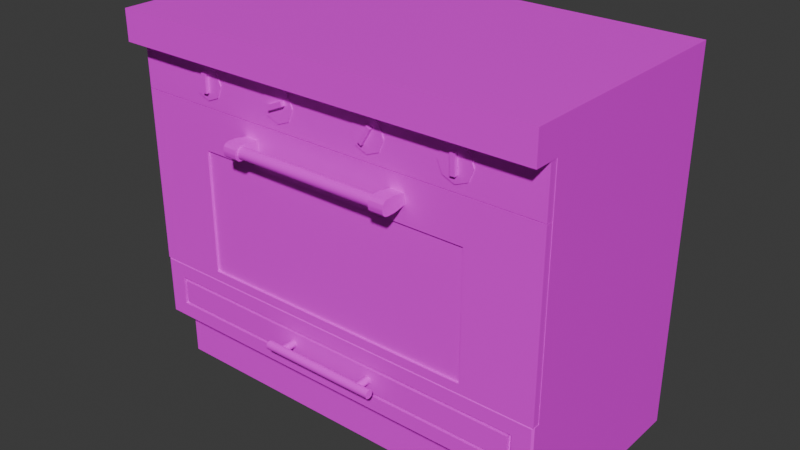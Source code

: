 # Source: kitchen_oven.blend  (saved by Blender 4.4.32; exported with 4.5.12 LTS)
import bpy
from mathutils import Matrix  # noqa: F401  (used for matrix-valued properties, if any)

bpy.ops.wm.read_factory_settings(use_empty=True)
scene = bpy.context.scene
scene.name = 'Scene'

# ---- collections
col_collection = bpy.data.collections.new('Collection'); scene.collection.children.link(col_collection)

# ---- images (referenced by path relative to the original .blend; pixels are not part of the script)
import os
ASSET_DIR = os.environ.get("B2B_ASSET_DIR", "")  # directory of the original .blend (textures are referenced by path, not embedded)
HERE = os.path.dirname(os.path.abspath(__file__))  # packed textures are extracted next to this script under _unpacked/

def load_image(name, relpath, width, height, colorspace="sRGB"):
    """Load a texture the original file referenced (path relative to the .blend, or extracted next to this script)."""
    p = next((c for c in (os.path.join(HERE, relpath), os.path.join(ASSET_DIR, relpath)) if relpath and os.path.exists(c)), "")
    if p:
        img = bpy.data.images.load(p, check_existing=True)
        img.name = name
    else:  # same state as the original file: an image datablock whose file is absent (Cycles renders it pink)
        img = bpy.data.images.new(name, width, height)
        img.source = "FILE"
        img.filepath = "//" + (relpath or name)
    img.colorspace_settings.name = colorspace
    return img
img_pandamat_png = load_image('PandaMat.png', 'PandaMat.png', 1024, 1024, 'sRGB')

# ---- materials (node trees are filled in below, after node groups)
mat_pandamat = bpy.data.materials.new('PandaMat')
mat_pandamat.roughness = 0.5

# ---- node groups
ng_smooth_by_angle = bpy.data.node_groups.new('Smooth by Angle', 'GeometryNodeTree')
_s = ng_smooth_by_angle.interface.new_socket(name='Mesh', in_out='OUTPUT', socket_type='NodeSocketGeometry')
_s = ng_smooth_by_angle.interface.new_socket(name='Mesh', in_out='INPUT', socket_type='NodeSocketGeometry')
_s = ng_smooth_by_angle.interface.new_socket(name='Angle', in_out='INPUT', socket_type='NodeSocketFloat')
_s.subtype = 'ANGLE'
_s.default_value = 0.5236
_s.min_value = 0.0
_s.max_value = 3.142
_s.description = 'Maximum face angle for smooth edges'
_s = ng_smooth_by_angle.interface.new_socket(name='Ignore Sharpness', in_out='INPUT', socket_type='NodeSocketBool')
_s.force_non_field = True
ng_smooth_by_angle.description = 'Set the sharpness of mesh edges based on the angle between the neighboring faces'
ng_smooth_by_angle.is_modifier = True
_N = ng_smooth_by_angle.nodes; _L = ng_smooth_by_angle.links
n0 = _N.new('GeometryNodeSetShadeSmooth'); n0.name = 'Set Shade Smooth'; n0.location = (120, -80)
n0.domain = 'EDGE'
n1 = _N.new('GeometryNodeSetShadeSmooth'); n1.name = 'Set Shade Smooth.001'; n1.location = (300, -80)
n2 = _N.new('NodeGroupOutput'); n2.name = 'Group Output'; n2.location = (480, -80)
n3 = _N.new('GeometryNodeInputMeshEdgeAngle'); n3.name = 'Edge Angle'; n3.location = (-440, -240)
n4 = _N.new('NodeGroupInput'); n4.name = 'Group Input'; n4.location = (-80, -80)
n5 = _N.new('GeometryNodeInputEdgeSmooth'); n5.name = 'Is Edge Smooth'; n5.location = (-260, -120)
n6 = _N.new('GeometryNodeInputShadeSmooth'); n6.name = 'Is Shade Smooth'; n6.location = (-440, -397)
n7 = _N.new('FunctionNodeCompare'); n7.name = 'Compare'; n7.location = (-260, -260)
n7.operation = 'LESS_EQUAL'
n7.inputs[6].default_value = (0.0, 0.0, 0.0, 0.0)
n7.inputs[7].default_value = (0.0, 0.0, 0.0, 0.0)
n8 = _N.new('FunctionNodeBooleanMath'); n8.name = 'Boolean Math.001'; n8.location = (-80, -260)
n9 = _N.new('NodeGroupInput'); n9.name = 'Group Input.001'; n9.location = (-440, -329)
n10 = _N.new('NodeGroupInput'); n10.name = 'Group Input.002'; n10.location = (-259, -189)
n11 = _N.new('FunctionNodeBooleanMath'); n11.name = 'Boolean Math'; n11.location = (-80, -149)
n11.operation = 'OR'
n12 = _N.new('FunctionNodeBooleanMath'); n12.name = 'Boolean Math.002'; n12.location = (-260, -380)
n12.operation = 'OR'
n13 = _N.new('NodeGroupInput'); n13.name = 'Group Input.003'; n13.location = (-440, -460)
_L.new(n3.outputs[0], n7.inputs[0])
_L.new(n1.outputs[0], n2.inputs[0])
_L.new(n9.outputs[1], n7.inputs[1])
_L.new(n7.outputs[0], n8.inputs[0])
_L.new(n4.outputs[0], n0.inputs[0])
_L.new(n0.outputs[0], n1.inputs[0])
_L.new(n8.outputs[0], n0.inputs[2])
_L.new(n10.outputs[2], n11.inputs[1])
_L.new(n5.outputs[0], n11.inputs[0])
_L.new(n11.outputs[0], n0.inputs[1])
_L.new(n13.outputs[2], n12.inputs[1])
_L.new(n6.outputs[0], n12.inputs[0])
_L.new(n12.outputs[0], n8.inputs[1])
n2.is_active_output = True

# ---- material node trees
mat_pandamat.use_nodes = True; mat_pandamat.node_tree.nodes.clear()
_N = mat_pandamat.node_tree.nodes; _L = mat_pandamat.node_tree.links
n0 = _N.new('ShaderNodeBsdfPrincipled'); n0.name = 'Principled BSDF'; n0.location = (10, 300)
n0.inputs[27].default_value = (0.0, 0.0, 0.0, 1.0)
n0.inputs[28].default_value = 1.0
n1 = _N.new('ShaderNodeOutputMaterial'); n1.name = 'Material Output'; n1.location = (300, 300)
n2 = _N.new('ShaderNodeNormalMap'); n2.name = 'Normal Map'; n2.location = (-300, -300)
n2.label = 'Normal/Map'
n2.inputs[0].default_value = 0.0
n3 = _N.new('ShaderNodeTexImage'); n3.name = 'Image Texture'; n3.location = (-300, 600)
n3.image = img_pandamat_png
_L.new(n0.outputs[0], n1.inputs[0])
_L.new(n2.outputs[0], n0.inputs[5])
_L.new(n3.outputs[0], n0.inputs[0])
n1.is_active_output = True

# ---- world
world_world = bpy.data.worlds.new('World'); scene.world = world_world
world_world.use_nodes = True; world_world.node_tree.nodes.clear()
_N = world_world.node_tree.nodes; _L = world_world.node_tree.links
n0 = _N.new('ShaderNodeOutputWorld'); n0.name = 'World Output'; n0.location = (300, 300)
n1 = _N.new('ShaderNodeBackground'); n1.name = 'Background'; n1.location = (10, 300)
n1.inputs[0].default_value = (0.05088, 0.05088, 0.05088, 1.0)
_L.new(n1.outputs[0], n0.inputs[0])
n0.is_active_output = True
world_world.color = (0.05088, 0.05088, 0.05088)
world_world.sun_shadow_jitter_overblur = 0.0

# ---- meshes
me_cube_038 = bpy.data.meshes.new('Cube.038')
me_cube_038.from_pydata([(-59.91, 81.64, 32.0), (-59.91, 95.04, 32.0), (-59.91, 81.64, 30.0), (-59.91, 95.04, 30.0), (59.91, 81.64, 32.0), (59.91, 95.04, 32.0), (59.91, 81.64, 30.0), (59.91, 95.04, 30.0), (-57.0, 18.0, 30.0), (-60.0, 95.0, 30.0), (-60.0, 95.0, -30.0), (57.0, 18.0, 30.0), (60.0, 95.0, 30.0), (60.0, 95.0, -30.0), (-60.0, 103.5, 30.0), (-60.0, 103.5, -30.0), (60.0, 103.5, -30.0), (60.0, 103.5, 30.0), (60.0, 95.0, 37.14), (-60.0, 95.0, 37.14), (60.0, 103.5, 37.14), (-60.0, 103.5, 37.14), (-60.0, -1.322, 25.13), (-60.0, 15.0, 25.13), (-60.0, -1.322, -30.0), (-60.0, 15.0, -30.0), (60.0, -1.322, 25.13), (60.0, 15.0, 25.13), (60.0, -1.322, -30.0), (60.0, 15.0, -30.0), (37.52, 93.02, 31.66), (37.52, 93.02, 32.28), (40.87, 91.63, 31.66), (40.87, 91.63, 32.28), (42.27, 88.27, 31.66), (42.27, 88.27, 32.28), (40.87, 84.92, 31.66), (40.87, 84.92, 32.28), (37.52, 83.52, 31.66), (37.52, 83.52, 32.28), (34.16, 84.92, 31.66), (34.16, 84.92, 32.28), (32.77, 88.27, 31.66), (32.77, 88.27, 32.28), (34.16, 91.63, 31.66), (34.16, 91.63, 32.28), (36.98, 85.68, 30.03), (36.98, 85.68, 33.31), (36.78, 90.85, 30.03), (36.78, 90.85, 33.31), (38.26, 85.73, 30.03), (38.26, 85.73, 33.31), (38.06, 90.9, 30.03), (38.06, 90.9, 33.31), (13.6, 93.02, 31.66), (13.6, 93.02, 32.28), (16.95, 91.63, 31.66), (16.95, 91.63, 32.28), (18.35, 88.27, 31.66), (18.35, 88.27, 32.28), (16.95, 84.92, 31.66), (16.95, 84.92, 32.28), (13.6, 83.52, 31.66), (13.6, 83.52, 32.28), (10.24, 84.92, 31.66), (10.24, 84.92, 32.28), (8.848, 88.27, 31.66), (8.848, 88.27, 32.28), (10.24, 91.63, 31.66), (10.24, 91.63, 32.28), (11.72, 86.4, 30.03), (11.72, 86.4, 33.31), (14.38, 90.83, 30.03), (14.38, 90.83, 33.31), (12.82, 85.74, 30.03), (12.82, 85.74, 33.31), (15.48, 90.17, 30.03), (15.48, 90.17, 33.31), (-37.52, 93.02, 31.66), (-37.52, 93.02, 32.28), (-40.87, 91.63, 31.66), (-40.87, 91.63, 32.28), (-42.27, 88.27, 31.66), (-42.27, 88.27, 32.28), (-40.87, 84.92, 31.66), (-40.87, 84.92, 32.28), (-37.52, 83.52, 31.66), (-37.52, 83.52, 32.28), (-34.16, 84.92, 31.66), (-34.16, 84.92, 32.28), (-32.77, 88.27, 31.66), (-32.77, 88.27, 32.28), (-34.16, 91.63, 31.66), (-34.16, 91.63, 32.28), (-36.81, 85.72, 30.03), (-36.81, 85.72, 33.31), (-36.94, 90.89, 30.03), (-36.94, 90.89, 33.31), (-38.09, 85.69, 30.03), (-38.09, 85.69, 33.31), (-38.22, 90.86, 30.03), (-38.22, 90.86, 33.31), (-13.6, 93.02, 31.66), (-13.6, 93.02, 32.28), (-16.95, 91.63, 31.66), (-16.95, 91.63, 32.28), (-18.35, 88.27, 31.66), (-18.35, 88.27, 32.28), (-16.95, 84.92, 31.66), (-16.95, 84.92, 32.28), (-13.6, 83.52, 31.66), (-13.6, 83.52, 32.28), (-10.24, 84.92, 31.66), (-10.24, 84.92, 32.28), (-8.848, 88.27, 31.66), (-8.848, 88.27, 32.28), (-10.24, 91.63, 31.66), (-10.24, 91.63, 32.28), (-15.7, 86.65, 30.03), (-15.7, 86.65, 33.31), (-10.98, 88.75, 30.03), (-10.98, 88.75, 33.31), (-16.22, 87.82, 30.03), (-16.22, 87.82, 33.31), (-11.5, 89.93, 30.03), (-11.5, 89.93, 33.31), (-57.0, 35.44, 30.0), (57.0, 78.61, 30.0), (60.0, 81.61, 30.0), (57.0, 29.44, 30.0), (-57.0, 29.44, 30.0), (-60.0, 81.61, 30.0), (60.0, 32.44, 30.0), (60.0, 15.0, 30.0), (-60.0, 15.0, 30.0), (-60.0, 32.44, 30.0), (57.0, 35.44, 30.0), (-57.0, 78.61, 30.0), (57.0, 29.44, -28.0), (57.0, 18.0, -28.0), (-57.0, 18.0, -28.0), (-57.0, 29.44, -28.0), (57.0, 78.61, -28.0), (57.0, 35.44, -28.0), (-57.0, 35.44, -28.0), (-57.0, 78.61, -28.0)], [], [(0, 1, 3, 2), (2, 3, 7, 6), (6, 7, 5, 4), (4, 5, 1, 0), (2, 6, 4, 0), (7, 3, 1, 5), (134, 135, 131, 9, 10, 25), (25, 10, 13, 29), (25, 29, 133, 134), (13, 10, 15, 16), (16, 15, 14, 17), (12, 13, 16, 17), (10, 9, 14, 15), (12, 17, 20, 18), (19, 18, 20, 21), (14, 9, 19, 21), (17, 14, 21, 20), (9, 12, 18, 19), (22, 23, 25, 24), (24, 25, 29, 28), (28, 29, 27, 26), (26, 27, 23, 22), (128, 12, 9, 131), (30, 31, 33, 32), (32, 33, 35, 34), (34, 35, 37, 36), (36, 37, 39, 38), (38, 39, 41, 40), (40, 41, 43, 42), (33, 31, 45, 43, 41, 39, 37, 35), (42, 43, 45, 44), (44, 45, 31, 30), (46, 47, 49, 48), (48, 49, 53, 52), (52, 53, 51, 50), (50, 51, 47, 46), (53, 49, 47, 51), (54, 55, 57, 56), (56, 57, 59, 58), (58, 59, 61, 60), (60, 61, 63, 62), (62, 63, 65, 64), (64, 65, 67, 66), (57, 55, 69, 67, 65, 63, 61, 59), (66, 67, 69, 68), (68, 69, 55, 54), (70, 71, 73, 72), (72, 73, 77, 76), (76, 77, 75, 74), (74, 75, 71, 70), (77, 73, 71, 75), (78, 80, 81, 79), (80, 82, 83, 81), (82, 84, 85, 83), (84, 86, 87, 85), (86, 88, 89, 87), (88, 90, 91, 89), (81, 83, 85, 87, 89, 91, 93, 79), (90, 92, 93, 91), (92, 78, 79, 93), (94, 96, 97, 95), (96, 100, 101, 97), (100, 98, 99, 101), (98, 94, 95, 99), (101, 99, 95, 97), (102, 104, 105, 103), (104, 106, 107, 105), (106, 108, 109, 107), (108, 110, 111, 109), (110, 112, 113, 111), (112, 114, 115, 113), (105, 107, 109, 111, 113, 115, 117, 103), (114, 116, 117, 115), (116, 102, 103, 117), (118, 120, 121, 119), (120, 124, 125, 121), (124, 122, 123, 125), (122, 118, 119, 123), (125, 123, 119, 121), (11, 129, 138, 139), (29, 13, 12, 128, 132, 133), (127, 136, 132, 128), (136, 126, 135, 132), (126, 137, 131, 135), (137, 127, 128, 131), (129, 11, 133, 132), (11, 8, 134, 133), (8, 130, 135, 134), (130, 129, 132, 135), (127, 137, 145, 142), (139, 138, 141, 140), (143, 142, 145, 144), (126, 136, 143, 144), (129, 130, 141, 138), (8, 11, 139, 140), (137, 126, 144, 145), (136, 127, 142, 143), (130, 8, 140, 141)])
me_cube_038.polygons.foreach_set('use_smooth', [True] * 98)
_uv = me_cube_038.uv_layers.new(name='UVMap')
_uv.uv.foreach_set('vector', [0.6414, 0.6431, 0.6414, 0.6429, 0.6415, 0.6429, 0.6415, 0.6431, 0.6468, 0.6346, 0.6471, 0.6346, 0.6471, 0.6371, 0.6468, 0.6371, 0.6415, 0.6431, 0.6415, 0.6429, 0.6415, 0.6429, 0.6415, 0.6431, 0.6418, 0.6345, 0.6421, 0.6345, 0.6421, 0.637, 0.6418, 0.637, 0.6403, 0.6351, 0.6403, 0.6375, 0.6403, 0.6375, 0.6403, 0.6351, 0.645, 0.6365, 0.645, 0.6341, 0.645, 0.6341, 0.645, 0.6365, 0.6421, 0.6388, 0.6421, 0.6384, 0.6421, 0.6374, 0.6421, 0.6371, 0.6433, 0.6371, 0.6433, 0.6388, 0.645, 0.6435, 0.6466, 0.6435, 0.6466, 0.646, 0.645, 0.646, 0.6495, 0.6402, 0.6495, 0.6426, 0.6483, 0.6426, 0.6483, 0.6402, 0.04686, 0.7719, 0.04686, 0.7695, 0.04704, 0.7695, 0.04704, 0.7719, 0.04566, 0.7695, 0.04566, 0.767, 0.04689, 0.767, 0.04689, 0.7695, 0.04188, 0.7631, 0.04065, 0.7631, 0.04065, 0.7629, 0.04188, 0.7629, 0.04357, 0.7631, 0.04234, 0.7631, 0.04234, 0.7629, 0.04357, 0.7629, 0.04188, 0.7631, 0.04188, 0.7629, 0.04203, 0.7629, 0.04203, 0.7631, 0.04062, 0.7629, 0.04062, 0.7604, 0.04079, 0.7604, 0.04079, 0.7629, 0.04234, 0.7629, 0.04234, 0.7631, 0.04219, 0.7631, 0.04219, 0.7629, 0.04689, 0.7695, 0.04689, 0.767, 0.04704, 0.767, 0.04704, 0.7695, 0.04718, 0.7633, 0.04718, 0.7657, 0.04704, 0.7657, 0.04704, 0.7633, 0.6658, 0.6364, 0.6661, 0.6364, 0.6661, 0.6375, 0.6658, 0.6375, 0.6667, 0.644, 0.6671, 0.644, 0.6671, 0.6464, 0.6667, 0.6464, 0.6658, 0.6416, 0.6661, 0.6416, 0.6661, 0.6427, 0.6658, 0.6427, 0.6668, 0.6323, 0.6671, 0.6323, 0.6671, 0.6348, 0.6668, 0.6348, 0.6492, 0.6426, 0.6495, 0.6426, 0.6495, 0.6451, 0.6492, 0.6451, 0.6667, 0.6459, 0.6667, 0.6459, 0.6667, 0.6458, 0.6667, 0.6458, 0.6717, 0.6431, 0.6717, 0.6431, 0.6717, 0.6432, 0.6717, 0.6432, 0.6717, 0.6432, 0.6717, 0.6432, 0.6717, 0.6433, 0.6717, 0.6433, 0.6667, 0.6452, 0.6667, 0.6452, 0.6667, 0.6451, 0.6667, 0.6451, 0.6667, 0.6451, 0.6667, 0.6451, 0.6667, 0.645, 0.6667, 0.645, 0.6642, 0.6463, 0.6641, 0.6463, 0.6641, 0.6462, 0.6642, 0.6462, 0.6685, 0.6447, 0.6684, 0.6446, 0.6684, 0.6445, 0.6685, 0.6445, 0.6685, 0.6445, 0.6686, 0.6445, 0.6686, 0.6446, 0.6685, 0.6447, 0.6642, 0.6462, 0.6641, 0.6462, 0.6641, 0.6462, 0.6642, 0.6462, 0.6667, 0.646, 0.6667, 0.646, 0.6667, 0.6459, 0.6667, 0.6459, 0.1034, 0.3907, 0.1033, 0.3907, 0.1033, 0.3906, 0.1034, 0.3906, 0.1018, 0.3883, 0.1018, 0.3882, 0.1018, 0.3882, 0.1018, 0.3883, 0.1035, 0.3905, 0.1035, 0.3905, 0.1035, 0.3907, 0.1035, 0.3907, 0.1014, 0.3882, 0.1014, 0.3883, 0.1013, 0.3883, 0.1013, 0.3882, 0.1014, 0.3882, 0.1014, 0.3882, 0.1014, 0.3881, 0.1014, 0.3881, 0.6667, 0.6458, 0.6667, 0.6458, 0.6667, 0.6457, 0.6667, 0.6457, 0.6642, 0.646, 0.6642, 0.646, 0.6642, 0.6461, 0.6642, 0.6461, 0.6642, 0.6461, 0.6642, 0.6461, 0.6642, 0.6462, 0.6642, 0.6462, 0.6667, 0.6456, 0.6667, 0.6456, 0.6667, 0.6455, 0.6667, 0.6455, 0.6667, 0.6455, 0.6667, 0.6455, 0.6667, 0.6454, 0.6667, 0.6454, 0.6642, 0.6465, 0.6641, 0.6465, 0.6641, 0.6464, 0.6642, 0.6464, 0.6686, 0.6445, 0.6686, 0.6445, 0.6687, 0.6445, 0.6688, 0.6445, 0.6688, 0.6446, 0.6687, 0.6447, 0.6686, 0.6447, 0.6686, 0.6446, 0.6642, 0.6464, 0.6641, 0.6464, 0.6641, 0.6463, 0.6642, 0.6463, 0.6667, 0.6458, 0.6667, 0.6458, 0.6667, 0.6458, 0.6667, 0.6458, 0.1033, 0.3906, 0.1033, 0.3906, 0.1033, 0.3906, 0.1033, 0.3906, 0.1011, 0.3884, 0.1011, 0.3883, 0.1011, 0.3883, 0.1011, 0.3884, 0.1032, 0.3906, 0.1033, 0.3906, 0.1033, 0.3906, 0.1032, 0.3906, 0.1011, 0.388, 0.1011, 0.3881, 0.1011, 0.3881, 0.1011, 0.388, 0.1014, 0.3882, 0.1014, 0.3882, 0.1014, 0.3881, 0.1014, 0.3881, 0.6667, 0.6452, 0.6667, 0.6453, 0.6667, 0.6453, 0.6667, 0.6452, 0.6642, 0.6463, 0.6642, 0.6464, 0.6642, 0.6464, 0.6642, 0.6463, 0.6642, 0.6464, 0.6642, 0.6465, 0.6642, 0.6465, 0.6642, 0.6464, 0.6667, 0.6453, 0.6667, 0.6454, 0.6667, 0.6454, 0.6667, 0.6453, 0.6667, 0.6454, 0.6667, 0.6454, 0.6667, 0.6454, 0.6667, 0.6454, 0.6717, 0.6434, 0.6717, 0.6433, 0.6717, 0.6433, 0.6717, 0.6434, 0.6652, 0.6462, 0.6653, 0.6462, 0.6653, 0.6462, 0.6653, 0.6463, 0.6653, 0.6463, 0.6652, 0.6463, 0.6651, 0.6463, 0.6651, 0.6462, 0.6717, 0.6433, 0.6717, 0.6433, 0.6717, 0.6433, 0.6717, 0.6433, 0.6667, 0.6452, 0.6667, 0.6452, 0.6667, 0.6452, 0.6667, 0.6452, 0.1035, 0.3907, 0.1035, 0.3905, 0.1036, 0.3905, 0.1036, 0.3907, 0.1031, 0.3906, 0.103, 0.3906, 0.103, 0.3905, 0.1031, 0.3905, 0.1035, 0.3905, 0.1035, 0.3907, 0.1034, 0.3907, 0.1034, 0.3905, 0.1038, 0.3861, 0.1039, 0.3861, 0.1039, 0.3862, 0.1038, 0.3862, 0.1014, 0.3883, 0.1014, 0.3885, 0.1014, 0.3885, 0.1014, 0.3883, 0.6667, 0.645, 0.6667, 0.645, 0.6667, 0.645, 0.6667, 0.645, 0.6642, 0.646, 0.6642, 0.6461, 0.6641, 0.6461, 0.6641, 0.646, 0.6642, 0.6461, 0.6642, 0.6462, 0.6641, 0.6462, 0.6641, 0.6461, 0.6667, 0.6456, 0.6667, 0.6456, 0.6667, 0.6456, 0.6667, 0.6456, 0.6667, 0.6456, 0.6667, 0.6457, 0.6667, 0.6457, 0.6667, 0.6456, 0.6717, 0.6435, 0.6717, 0.6435, 0.6717, 0.6435, 0.6717, 0.6435, 0.6651, 0.6465, 0.6651, 0.6464, 0.6652, 0.6463, 0.6653, 0.6463, 0.6653, 0.6464, 0.6653, 0.6465, 0.6653, 0.6465, 0.6652, 0.6465, 0.6717, 0.6435, 0.6717, 0.6434, 0.6717, 0.6434, 0.6717, 0.6435, 0.6667, 0.6449, 0.6667, 0.645, 0.6667, 0.645, 0.6667, 0.6449, 0.1032, 0.3906, 0.1032, 0.3906, 0.1031, 0.3906, 0.1031, 0.3906, 0.1055, 0.3866, 0.1056, 0.3866, 0.1056, 0.3866, 0.1055, 0.3866, 0.1031, 0.3906, 0.1031, 0.3906, 0.103, 0.3906, 0.103, 0.3906, 0.1011, 0.3885, 0.1011, 0.3885, 0.1011, 0.3884, 0.1011, 0.3884, 0.1014, 0.3882, 0.1014, 0.3883, 0.1014, 0.3883, 0.1014, 0.3882, 0.6479, 0.6427, 0.6482, 0.6427, 0.6482, 0.6427, 0.6479, 0.6427, 0.6404, 0.6388, 0.6404, 0.6371, 0.6416, 0.6371, 0.6416, 0.6374, 0.6416, 0.6384, 0.6416, 0.6388, 0.6492, 0.6427, 0.6483, 0.6427, 0.6482, 0.6426, 0.6492, 0.6426, 0.6483, 0.6427, 0.6483, 0.645, 0.6482, 0.6451, 0.6482, 0.6426, 0.6483, 0.645, 0.6492, 0.645, 0.6492, 0.6451, 0.6482, 0.6451, 0.6492, 0.645, 0.6492, 0.6427, 0.6492, 0.6426, 0.6492, 0.6451, 0.6482, 0.6427, 0.6479, 0.6427, 0.6479, 0.6426, 0.6482, 0.6426, 0.6479, 0.6427, 0.6479, 0.645, 0.6479, 0.6451, 0.6479, 0.6426, 0.6479, 0.645, 0.6482, 0.645, 0.6482, 0.6451, 0.6479, 0.6451, 0.6482, 0.645, 0.6482, 0.6427, 0.6482, 0.6426, 0.6482, 0.6451, 0.6492, 0.6427, 0.6492, 0.645, 0.6492, 0.645, 0.6492, 0.6427, 0.6479, 0.6427, 0.6482, 0.6427, 0.6482, 0.645, 0.6479, 0.645, 0.6483, 0.6427, 0.6492, 0.6427, 0.6492, 0.645, 0.6483, 0.645, 0.6483, 0.645, 0.6483, 0.6427, 0.6483, 0.6427, 0.6483, 0.645, 0.6482, 0.6427, 0.6482, 0.645, 0.6482, 0.645, 0.6482, 0.6427, 0.6479, 0.645, 0.6479, 0.6427, 0.6479, 0.6427, 0.6479, 0.645, 0.6492, 0.645, 0.6483, 0.645, 0.6483, 0.645, 0.6492, 0.645, 0.6483, 0.6427, 0.6492, 0.6427, 0.6492, 0.6427, 0.6483, 0.6427, 0.6482, 0.645, 0.6479, 0.645, 0.6479, 0.645, 0.6482, 0.645])
me_cube_038.materials.append(mat_pandamat)
me_cube_038.update()
me_cube_001 = bpy.data.meshes.new('Cube.001')
me_cube_001.from_pydata([(-39.85, 34.96, 32.0), (-39.85, 69.69, 32.0), (-59.91, 32.42, 30.0), (-59.91, 81.47, 30.0), (39.85, 34.96, 32.0), (39.85, 69.69, 32.0), (59.91, 32.42, 30.0), (59.91, 81.47, 30.0), (-59.91, 32.42, 32.0), (-59.91, 81.47, 32.0), (59.91, 81.47, 32.0), (59.91, 32.42, 32.0), (-39.85, 34.96, 31.37), (-39.85, 69.69, 31.37), (39.85, 69.69, 31.37), (39.85, 34.96, 31.37), (19.99, 78.01, 35.31), (24.05, 78.01, 35.31), (19.99, 73.94, 35.31), (24.05, 73.94, 35.31), (24.05, 77.17, 31.04), (19.99, 77.17, 31.04), (19.99, 74.78, 31.04), (24.05, 74.78, 31.04), (19.99, 76.29, 39.37), (19.99, 78.01, 37.65), (19.99, 77.15, 39.14), (19.99, 77.78, 38.51), (24.05, 78.01, 37.65), (24.05, 76.29, 39.37), (24.05, 77.78, 38.51), (24.05, 77.15, 39.14), (19.99, 73.94, 37.65), (19.99, 75.67, 39.37), (19.99, 74.18, 38.51), (19.99, 74.81, 39.14), (24.05, 75.67, 39.37), (24.05, 73.94, 37.65), (24.05, 74.81, 39.14), (24.05, 74.18, 38.51), (-21.11, 78.01, 35.31), (-25.18, 78.01, 35.31), (-25.18, 73.94, 35.31), (-21.11, 73.94, 35.31), (-21.11, 77.17, 31.04), (-25.18, 77.17, 31.04), (-25.18, 74.78, 31.04), (-21.11, 74.78, 31.04), (-25.18, 76.29, 39.37), (-25.18, 78.01, 37.65), (-25.18, 77.15, 39.14), (-25.18, 77.78, 38.51), (-21.11, 78.01, 37.65), (-21.11, 76.29, 39.37), (-21.11, 77.78, 38.51), (-21.11, 77.15, 39.14), (-25.18, 73.94, 37.65), (-25.18, 75.67, 39.37), (-25.18, 74.18, 38.51), (-25.18, 74.81, 39.14), (-21.11, 75.67, 39.37), (-21.11, 73.94, 37.65), (-21.11, 74.81, 39.14), (-21.11, 74.18, 38.51), (-23.34, 75.98, 35.65), (23.34, 75.98, 35.65), (-23.34, 75.38, 35.77), (23.34, 75.38, 35.77), (-23.34, 74.88, 36.1), (23.34, 74.88, 36.1), (-23.34, 74.54, 36.61), (23.34, 74.54, 36.61), (-23.34, 74.43, 37.2), (23.34, 74.43, 37.2), (-23.34, 74.54, 37.79), (23.34, 74.54, 37.79), (-23.34, 74.88, 38.3), (23.34, 74.88, 38.3), (-23.34, 75.38, 38.63), (23.34, 75.38, 38.63), (-23.34, 75.98, 38.75), (23.34, 75.98, 38.75), (-23.34, 76.57, 38.63), (23.34, 76.57, 38.63), (-23.34, 77.08, 38.3), (23.34, 77.08, 38.3), (-23.34, 77.41, 37.79), (23.34, 77.41, 37.79), (-23.34, 77.53, 37.2), (23.34, 77.53, 37.2), (-23.34, 77.41, 36.61), (23.34, 77.41, 36.61), (-23.34, 77.08, 36.1), (23.34, 77.08, 36.1), (-23.34, 76.57, 35.77), (23.34, 76.57, 35.77)], [], [(8, 9, 3, 2), (2, 3, 7, 6), (6, 7, 10, 11), (5, 1, 13, 14), (2, 6, 11, 8), (7, 3, 9, 10), (0, 1, 9, 8), (5, 4, 11, 10), (4, 0, 8, 11), (1, 5, 10, 9), (15, 14, 13, 12), (4, 5, 14, 15), (0, 4, 15, 12), (1, 0, 12, 13), (33, 36, 29, 24), (17, 19, 23, 20), (19, 17, 28, 30, 31, 29, 36, 38, 39, 37), (25, 28, 17, 16), (18, 19, 37, 32), (21, 20, 23, 22), (16, 17, 20, 21), (19, 18, 22, 23), (18, 16, 21, 22), (24, 29, 31, 26), (26, 31, 30, 27), (27, 30, 28, 25), (36, 33, 35, 38), (38, 35, 34, 39), (39, 34, 32, 37), (16, 18, 32, 34, 35, 33, 24, 26, 27, 25), (41, 42, 56, 58, 59, 57, 48, 50, 51, 49), (63, 58, 56, 61), (62, 59, 58, 63), (60, 57, 59, 62), (51, 54, 52, 49), (50, 55, 54, 51), (48, 53, 55, 50), (42, 41, 45, 46), (43, 42, 46, 47), (41, 40, 44, 45), (45, 44, 47, 46), (42, 43, 61, 56), (49, 52, 40, 41), (43, 40, 52, 54, 55, 53, 60, 62, 63, 61), (40, 43, 47, 44), (57, 60, 53, 48), (64, 65, 67, 66), (66, 67, 69, 68), (68, 69, 71, 70), (70, 71, 73, 72), (72, 73, 75, 74), (74, 75, 77, 76), (76, 77, 79, 78), (78, 79, 81, 80), (80, 81, 83, 82), (82, 83, 85, 84), (84, 85, 87, 86), (86, 87, 89, 88), (88, 89, 91, 90), (90, 91, 93, 92), (67, 65, 95, 93, 91, 89, 87, 85, 83, 81, 79, 77, 75, 73, 71, 69), (92, 93, 95, 94), (94, 95, 65, 64), (64, 66, 68, 70, 72, 74, 76, 78, 80, 82, 84, 86, 88, 90, 92, 94)])
me_cube_001.polygons.foreach_set('use_smooth', [True] * 64)
_uv = me_cube_001.uv_layers.new(name='UVMap')
_uv.uv.foreach_set('vector', [0.6389, 0.6311, 0.6389, 0.6301, 0.6389, 0.6301, 0.6389, 0.6311, 0.6485, 0.6377, 0.6495, 0.6377, 0.6495, 0.6402, 0.6485, 0.6402, 0.6451, 0.6324, 0.6451, 0.6314, 0.6451, 0.6314, 0.6451, 0.6324, 0.6727, 0.6394, 0.6727, 0.6378, 0.6727, 0.6378, 0.6727, 0.6394, 0.6434, 0.6348, 0.6434, 0.6372, 0.6433, 0.6372, 0.6433, 0.6348, 0.645, 0.6365, 0.645, 0.6341, 0.645, 0.6341, 0.645, 0.6365, 0.6469, 0.6447, 0.6476, 0.6447, 0.6479, 0.6451, 0.6469, 0.6451, 0.6476, 0.643, 0.6469, 0.643, 0.6469, 0.6426, 0.6479, 0.6426, 0.6469, 0.643, 0.6469, 0.6447, 0.6469, 0.6451, 0.6469, 0.6426, 0.6476, 0.6447, 0.6476, 0.643, 0.6479, 0.6426, 0.6479, 0.6451, 0.666, 0.6386, 0.6668, 0.6386, 0.6668, 0.6402, 0.666, 0.6402, 0.6775, 0.638, 0.6775, 0.6372, 0.6775, 0.6372, 0.6775, 0.638, 0.671, 0.6378, 0.671, 0.6394, 0.671, 0.6394, 0.671, 0.6378, 0.6791, 0.6376, 0.6791, 0.6383, 0.6791, 0.6383, 0.6791, 0.6376, 0.1132, 0.3948, 0.1132, 0.3966, 0.1129, 0.3966, 0.1129, 0.3948, 0.1109, 0.393, 0.1091, 0.393, 0.1095, 0.3912, 0.1105, 0.3912, 0.1091, 0.393, 0.1109, 0.393, 0.1109, 0.394, 0.1108, 0.3944, 0.1105, 0.3947, 0.1101, 0.3948, 0.1099, 0.3948, 0.1095, 0.3947, 0.1092, 0.3944, 0.1091, 0.394, 0.1109, 0.3977, 0.1091, 0.3977, 0.1091, 0.3966, 0.1109, 0.3966, 0.115, 0.3965, 0.1168, 0.3965, 0.1168, 0.3976, 0.115, 0.3976, 0.1122, 0.3983, 0.1122, 0.3966, 0.1132, 0.3966, 0.1132, 0.3983, 0.1109, 0.3966, 0.1091, 0.3966, 0.1091, 0.3948, 0.1109, 0.3948, 0.1168, 0.3965, 0.115, 0.3965, 0.115, 0.3947, 0.1168, 0.3947, 0.111, 0.3929, 0.1128, 0.3929, 0.1124, 0.3948, 0.1114, 0.3948, 0.1129, 0.3948, 0.1129, 0.3966, 0.1125, 0.3966, 0.1125, 0.3948, 0.1125, 0.3948, 0.1125, 0.3966, 0.1122, 0.3966, 0.1122, 0.3948, 0.1109, 0.398, 0.1091, 0.398, 0.1091, 0.3977, 0.1109, 0.3977, 0.1132, 0.3966, 0.1132, 0.3948, 0.1135, 0.3948, 0.1135, 0.3966, 0.1168, 0.3982, 0.115, 0.3982, 0.115, 0.3979, 0.1168, 0.3979, 0.1168, 0.3979, 0.115, 0.3979, 0.115, 0.3976, 0.1168, 0.3976, 0.1128, 0.3929, 0.111, 0.3929, 0.111, 0.3919, 0.1111, 0.3915, 0.1114, 0.3913, 0.1118, 0.3912, 0.1121, 0.3912, 0.1124, 0.3913, 0.1127, 0.3915, 0.1128, 0.3919, 0.1091, 0.3929, 0.1074, 0.3929, 0.1074, 0.3919, 0.1075, 0.3915, 0.1077, 0.3913, 0.1081, 0.3912, 0.1084, 0.3912, 0.1087, 0.3913, 0.109, 0.3915, 0.1091, 0.3919, 0.1168, 0.3944, 0.115, 0.3944, 0.115, 0.394, 0.1168, 0.394, 0.1168, 0.3947, 0.115, 0.3947, 0.115, 0.3944, 0.1168, 0.3944, 0.1118, 0.3966, 0.1118, 0.3948, 0.1122, 0.3948, 0.1122, 0.3966, 0.1074, 0.3948, 0.1091, 0.3948, 0.1091, 0.3952, 0.1074, 0.3952, 0.1112, 0.3948, 0.1112, 0.3966, 0.1109, 0.3966, 0.1109, 0.3948, 0.1116, 0.3948, 0.1116, 0.3966, 0.1112, 0.3966, 0.1112, 0.3948, 0.1074, 0.3929, 0.1091, 0.3929, 0.1088, 0.3948, 0.1077, 0.3948, 0.1168, 0.393, 0.115, 0.393, 0.115, 0.3912, 0.1168, 0.3912, 0.1074, 0.3962, 0.1091, 0.3962, 0.1091, 0.398, 0.1074, 0.398, 0.1135, 0.3966, 0.1135, 0.3948, 0.1146, 0.3948, 0.1146, 0.3966, 0.115, 0.393, 0.1168, 0.393, 0.1168, 0.394, 0.115, 0.394, 0.1074, 0.3952, 0.1091, 0.3952, 0.1091, 0.3962, 0.1074, 0.3962, 0.1133, 0.393, 0.115, 0.393, 0.115, 0.394, 0.1149, 0.3944, 0.1146, 0.3947, 0.1143, 0.3948, 0.114, 0.3948, 0.1136, 0.3947, 0.1134, 0.3944, 0.1133, 0.394, 0.115, 0.393, 0.1133, 0.393, 0.1136, 0.3912, 0.1147, 0.3912, 0.1118, 0.3948, 0.1118, 0.3966, 0.1116, 0.3966, 0.1116, 0.3948, 0.09573, 0.3766, 0.09573, 0.3969, 0.09547, 0.3969, 0.09547, 0.3766, 0.09547, 0.3766, 0.09547, 0.3969, 0.09525, 0.3969, 0.09525, 0.3766, 0.09717, 0.3766, 0.09717, 0.3969, 0.09695, 0.3969, 0.09695, 0.3766, 0.09695, 0.3766, 0.09695, 0.3969, 0.09669, 0.3969, 0.09669, 0.3766, 0.09669, 0.3766, 0.09669, 0.3969, 0.09643, 0.3969, 0.09643, 0.3766, 0.09643, 0.3766, 0.09643, 0.3969, 0.09621, 0.3969, 0.09621, 0.3766, 0.09812, 0.3969, 0.09812, 0.3766, 0.09833, 0.3766, 0.09833, 0.3969, 0.09833, 0.3969, 0.09833, 0.3766, 0.09858, 0.3766, 0.09858, 0.3969, 0.09858, 0.3969, 0.09858, 0.3766, 0.09884, 0.3766, 0.09884, 0.3969, 0.09884, 0.3969, 0.09884, 0.3766, 0.09907, 0.3766, 0.09907, 0.3969, 0.09717, 0.3969, 0.09717, 0.3766, 0.09739, 0.3766, 0.09739, 0.3969, 0.09739, 0.3969, 0.09739, 0.3766, 0.09765, 0.3766, 0.09765, 0.3969, 0.09765, 0.3969, 0.09765, 0.3766, 0.0979, 0.3766, 0.0979, 0.3969, 0.0979, 0.3969, 0.0979, 0.3766, 0.09812, 0.3766, 0.09812, 0.3969, 0.09629, 0.3981, 0.09605, 0.3982, 0.09578, 0.3982, 0.09554, 0.3981, 0.09535, 0.398, 0.09525, 0.3977, 0.09525, 0.3974, 0.09535, 0.3972, 0.09554, 0.397, 0.09578, 0.3969, 0.09605, 0.3969, 0.09629, 0.397, 0.09647, 0.3972, 0.09657, 0.3974, 0.09657, 0.3977, 0.09647, 0.398, 0.09621, 0.3766, 0.09621, 0.3969, 0.09599, 0.3969, 0.09599, 0.3766, 0.09599, 0.3766, 0.09599, 0.3969, 0.09573, 0.3969, 0.09573, 0.3766, 0.1143, 0.3979, 0.1141, 0.3979, 0.1138, 0.3978, 0.1136, 0.3976, 0.1135, 0.3974, 0.1135, 0.3971, 0.1136, 0.3968, 0.1138, 0.3967, 0.1141, 0.3966, 0.1143, 0.3966, 0.1146, 0.3967, 0.1147, 0.3968, 0.1148, 0.3971, 0.1148, 0.3974, 0.1147, 0.3976, 0.1146, 0.3978])
me_cube_001.materials.append(mat_pandamat)
me_cube_001.update()
me_cube_001.normals_split_custom_set([tuple(v) for v in zip(*[iter([-0.5773, -0.5773, 0.5774, -0.5774, 0.5774, 0.5773, -0.5774, 0.5774, -0.5774, -0.5774, -0.5774, -0.5774, -0.5774, -0.5774, -0.5774, -0.5774, 0.5774, -0.5774, 0.5774, 0.5774, -0.5774, 0.5774, -0.5774, -0.5774, 0.5774, -0.5774, -0.5774, 0.5774, 0.5774, -0.5774, 0.5774, 0.5774, 0.5773, 0.5773, -0.5773, 0.5774, -0.3015, -0.3015, 0.9045, 0.3015, -0.3015, 0.9045, 0.5774, -0.5774, 0.5774, -0.5774, -0.5774, 0.5774, -0.5774, -0.5774, -0.5774, 0.5774, -0.5774, -0.5774, 0.5773, -0.5773, 0.5774, -0.5773, -0.5773, 0.5774, 0.5774, 0.5774, -0.5774, -0.5774, 0.5774, -0.5774, -0.5774, 0.5774, 0.5773, 0.5774, 0.5774, 0.5773, 0.3015, 0.3015, 0.9045, 0.3015, -0.3015, 0.9045, -0.5774, 0.5774, 0.5773, -0.5773, -0.5773, 0.5774, -0.3015, -0.3015, 0.9045, -0.3015, 0.3015, 0.9045, 0.5773, -0.5773, 0.5774, 0.5774, 0.5774, 0.5773, -0.3015, 0.3015, 0.9045, 0.3015, 0.3015, 0.9045, -0.5773, -0.5773, 0.5774, 0.5773, -0.5773, 0.5774, 0.3015, -0.3015, 0.9045, -0.3015, -0.3015, 0.9045, 0.5774, 0.5774, 0.5773, -0.5774, 0.5774, 0.5773, -0.5774, 0.5774, 0.5774, -0.5774, -0.5774, 0.5774, 0.5774, -0.5774, 0.5774, 0.5774, 0.5774, 0.5774, -0.3015, 0.3015, 0.9045, -0.3015, -0.3015, 0.9045, -0.5774, -0.5774, 0.5774, -0.5774, 0.5774, 0.5774, 0.3015, 0.3015, 0.9045, -0.3015, 0.3015, 0.9045, -0.5774, 0.5774, 0.5774, 0.5774, 0.5774, 0.5774, 0.3015, -0.3015, 0.9045, 0.3015, 0.3015, 0.9045, 0.5774, 0.5774, 0.5774, 0.5774, -0.5774, 0.5774, -0.6789, -0.09584, 0.728, 0.6789, -0.09584, 0.728, 0.6789, 0.09584, 0.728, -0.6789, 0.09584, 0.728, 0.686, 0.7242, -0.07044, 0.686, -0.7242, -0.07044, 0.5882, -0.5138, -0.6245, 0.5882, 0.5138, -0.6245, 0.686, -0.7242, -0.07044, 0.686, 0.7242, -0.07044, 0.6789, 0.728, 0.09584, 0.6532, 0.6557, 0.3786, 0.6532, 0.3786, 0.6557, 0.6789, 0.09584, 0.728, 0.6789, -0.09584, 0.728, 0.6532, -0.3786, 0.6557, 0.6532, -0.6557, 0.3786, 0.6789, -0.728, 0.09584, -0.6789, 0.728, 0.09584, 0.6789, 0.728, 0.09584, 0.686, 0.7242, -0.07044, -0.686, 0.7242, -0.07044, -0.686, -0.7242, -0.07044, 0.686, -0.7242, -0.07044, 0.6789, -0.728, 0.09584, -0.6789, -0.728, 0.09584, -0.5882, 0.5138, -0.6245, 0.5882, 0.5138, -0.6245, 0.5882, -0.5138, -0.6245, -0.5882, -0.5138, -0.6245, -0.686, 0.7242, -0.07044, 0.686, 0.7242, -0.07044, 0.5882, 0.5138, -0.6245, -0.5882, 0.5138, -0.6245, 0.686, -0.7242, -0.07044, -0.686, -0.7242, -0.07044, -0.5882, -0.5138, -0.6245, 0.5882, -0.5138, -0.6245, -0.686, -0.7242, -0.07044, -0.686, 0.7242, -0.07044, -0.5882, 0.5138, -0.6245, -0.5882, -0.5138, -0.6245, -0.6789, 0.09584, 0.728, 0.6789, 0.09584, 0.728, 0.6532, 0.3786, 0.6557, -0.6532, 0.3786, 0.6557, -0.6532, 0.3786, 0.6557, 0.6532, 0.3786, 0.6557, 0.6532, 0.6557, 0.3786, -0.6532, 0.6557, 0.3786, -0.6532, 0.6557, 0.3786, 0.6532, 0.6557, 0.3786, 0.6789, 0.728, 0.09584, -0.6789, 0.728, 0.09584, 0.6789, -0.09584, 0.728, -0.6789, -0.09584, 0.728, -0.6532, -0.3786, 0.6557, 0.6532, -0.3786, 0.6557, 0.6532, -0.3786, 0.6557, -0.6532, -0.3786, 0.6557, -0.6532, -0.6557, 0.3786, 0.6532, -0.6557, 0.3786, 0.6532, -0.6557, 0.3786, -0.6532, -0.6557, 0.3786, -0.6789, -0.728, 0.09584, 0.6789, -0.728, 0.09584, -0.686, 0.7242, -0.07044, -0.686, -0.7242, -0.07044, -0.6789, -0.728, 0.09584, -0.6532, -0.6557, 0.3786, -0.6532, -0.3786, 0.6557, -0.6789, -0.09584, 0.728, -0.6789, 0.09584, 0.728, -0.6532, 0.3786, 0.6557, -0.6532, 0.6557, 0.3786, -0.6789, 0.728, 0.09584, -0.686, 0.7242, -0.07044, -0.686, -0.7242, -0.07044, -0.6789, -0.728, 0.09584, -0.6532, -0.6557, 0.3786, -0.6532, -0.3786, 0.6557, -0.6789, -0.09584, 0.728, -0.6789, 0.09584, 0.728, -0.6532, 0.3786, 0.6557, -0.6532, 0.6557, 0.3786, -0.6789, 0.728, 0.09583, 0.6532, -0.6557, 0.3786, -0.6532, -0.6557, 0.3786, -0.6789, -0.728, 0.09584, 0.6789, -0.728, 0.09584, 0.6532, -0.3786, 0.6557, -0.6532, -0.3786, 0.6557, -0.6532, -0.6557, 0.3786, 0.6532, -0.6557, 0.3786, 0.6789, -0.09584, 0.728, -0.6789, -0.09584, 0.728, -0.6532, -0.3786, 0.6557, 0.6532, -0.3786, 0.6557, -0.6532, 0.6557, 0.3786, 0.6532, 0.6557, 0.3786, 0.6789, 0.728, 0.09583, -0.6789, 0.728, 0.09583, -0.6532, 0.3786, 0.6557, 0.6532, 0.3786, 0.6557, 0.6532, 0.6557, 0.3786, -0.6532, 0.6557, 0.3786, -0.6789, 0.09584, 0.728, 0.6789, 0.09584, 0.728, 0.6532, 0.3786, 0.6557, -0.6532, 0.3786, 0.6557, -0.686, -0.7242, -0.07044, -0.686, 0.7242, -0.07044, -0.5882, 0.5138, -0.6245, -0.5882, -0.5138, -0.6245, 0.686, -0.7242, -0.07044, -0.686, -0.7242, -0.07044, -0.5882, -0.5138, -0.6245, 0.5882, -0.5138, -0.6245, -0.686, 0.7242, -0.07044, 0.686, 0.7242, -0.07044, 0.5882, 0.5138, -0.6245, -0.5882, 0.5138, -0.6245, -0.5882, 0.5138, -0.6245, 0.5882, 0.5138, -0.6245, 0.5882, -0.5138, -0.6245, -0.5882, -0.5138, -0.6245, -0.686, -0.7242, -0.07044, 0.686, -0.7242, -0.07044, 0.6789, -0.728, 0.09584, -0.6789, -0.728, 0.09584, -0.6789, 0.728, 0.09583, 0.6789, 0.728, 0.09583, 0.686, 0.7242, -0.07044, -0.686, 0.7242, -0.07044, 0.686, -0.7242, -0.07044, 0.686, 0.7242, -0.07044, 0.6789, 0.728, 0.09583, 0.6532, 0.6557, 0.3786, 0.6532, 0.3786, 0.6557, 0.6789, 0.09584, 0.728, 0.6789, -0.09584, 0.728, 0.6532, -0.3786, 0.6557, 0.6532, -0.6557, 0.3786, 0.6789, -0.728, 0.09584, 0.686, 0.7242, -0.07044, 0.686, -0.7242, -0.07044, 0.5882, -0.5138, -0.6245, 0.5882, 0.5138, -0.6245, -0.6789, -0.09584, 0.728, 0.6789, -0.09584, 0.728, 0.6789, 0.09584, 0.728, -0.6789, 0.09584, 0.728, -0.6657, -1.075e-06, -0.7462, 0.6657, -7.711e-07, -0.7462, 0.6657, -0.2856, -0.6894, -0.6657, -0.2856, -0.6894, -0.6657, -0.2856, -0.6894, 0.6657, -0.2856, -0.6894, 0.6657, -0.5276, -0.5276, -0.6657, -0.5276, -0.5276, -0.6657, -0.5276, -0.5276, 0.6657, -0.5276, -0.5276, 0.6657, -0.6894, -0.2856, -0.6657, -0.6894, -0.2856, -0.6657, -0.6894, -0.2856, 0.6657, -0.6894, -0.2856, 0.6657, -0.7462, 0.0, -0.6657, -0.7462, 0.0, -0.6657, -0.7462, 0.0, 0.6657, -0.7462, 0.0, 0.6657, -0.6894, 0.2856, -0.6657, -0.6894, 0.2856, -0.6657, -0.6894, 0.2856, 0.6657, -0.6894, 0.2856, 0.6657, -0.5276, 0.5276, -0.6657, -0.5276, 0.5276, -0.6657, -0.5276, 0.5276, 0.6657, -0.5276, 0.5276, 0.6657, -0.2856, 0.6894, -0.6657, -0.2856, 0.6894, -0.6657, -0.2856, 0.6894, 0.6657, -0.2856, 0.6894, 0.6657, -7.723e-07, 0.7462, -0.6657, -1.073e-06, 0.7462, -0.6657, -1.073e-06, 0.7462, 0.6657, -7.723e-07, 0.7462, 0.6657, 0.2856, 0.6894, -0.6657, 0.2856, 0.6894, -0.6657, 0.2856, 0.6894, 0.6657, 0.2856, 0.6894, 0.6657, 0.5276, 0.5276, -0.6657, 0.5276, 0.5276, -0.6657, 0.5276, 0.5276, 0.6657, 0.5276, 0.5276, 0.6657, 0.6894, 0.2856, -0.6657, 0.6894, 0.2856, -0.6657, 0.6894, 0.2856, 0.6657, 0.6894, 0.2856, 0.6657, 0.7462, 0.0, -0.6657, 0.7462, 0.0, -0.6657, 0.7462, 0.0, 0.6657, 0.7462, 0.0, 0.6657, 0.6894, -0.2856, -0.6657, 0.6894, -0.2856, -0.6657, 0.6894, -0.2856, 0.6657, 0.6894, -0.2856, 0.6657, 0.5276, -0.5276, -0.6657, 0.5276, -0.5276, 0.6657, -0.2856, -0.6894, 0.6657, -7.711e-07, -0.7462, 0.6657, 0.2856, -0.6894, 0.6657, 0.5276, -0.5276, 0.6657, 0.6894, -0.2856, 0.6657, 0.7462, 0.0, 0.6657, 0.6894, 0.2856, 0.6657, 0.5276, 0.5276, 0.6657, 0.2856, 0.6894, 0.6657, -7.723e-07, 0.7462, 0.6657, -0.2856, 0.6894, 0.6657, -0.5276, 0.5276, 0.6657, -0.6894, 0.2856, 0.6657, -0.7462, 0.0, 0.6657, -0.6894, -0.2856, 0.6657, -0.5276, -0.5276, -0.6657, 0.5276, -0.5276, 0.6657, 0.5276, -0.5276, 0.6657, 0.2856, -0.6894, -0.6657, 0.2856, -0.6894, -0.6657, 0.2856, -0.6894, 0.6657, 0.2856, -0.6894, 0.6657, -7.711e-07, -0.7462, -0.6657, -1.075e-06, -0.7462, -0.6657, -1.075e-06, -0.7462, -0.6657, -0.2856, -0.6894, -0.6657, -0.5276, -0.5276, -0.6657, -0.6894, -0.2856, -0.6657, -0.7462, 0.0, -0.6657, -0.6894, 0.2856, -0.6657, -0.5276, 0.5276, -0.6657, -0.2856, 0.6894, -0.6657, -1.073e-06, 0.7462, -0.6657, 0.2856, 0.6894, -0.6657, 0.5276, 0.5276, -0.6657, 0.6894, 0.2856, -0.6657, 0.7462, 0.0, -0.6657, 0.6894, -0.2856, -0.6657, 0.5276, -0.5276, -0.6657, 0.2856, -0.6894])] * 3)])
me_cube_003 = bpy.data.meshes.new('Cube.003')
me_cube_003.from_pydata([(-57.0, 18.0, 23.19), (57.0, 18.0, 23.19), (54.0, 29.44, 26.19), (-54.0, 29.44, 26.19), (-57.0, 18.0, 81.36), (57.0, 18.0, 81.36), (57.0, 29.44, 81.36), (-57.0, 29.44, 81.36), (-59.91, 32.42, 81.24), (59.91, 32.42, 81.24), (-60.0, 15.25, 81.24), (-60.0, 32.42, 81.24), (60.0, 15.25, 81.24), (60.0, 32.42, 81.24), (-60.0, 15.25, 82.74), (-59.5, 15.65, 83.24), (-59.5, 32.01, 83.24), (-60.0, 32.42, 82.74), (60.0, 32.42, 82.74), (59.5, 32.01, 83.24), (59.5, 15.65, 83.24), (60.0, 15.25, 82.74), (54.5, 19.7, 83.24), (54.5, 27.97, 83.24), (-54.5, 27.97, 83.24), (-54.5, 19.7, 83.24), (53.4, 20.59, 83.24), (53.4, 27.08, 83.24), (-53.4, 27.08, 83.24), (-53.4, 20.59, 83.24), (54.5, 27.97, 82.16), (54.5, 19.7, 82.16), (-54.5, 19.7, 82.16), (-54.5, 27.97, 82.16), (53.4, 27.08, 82.16), (53.4, 20.59, 82.16), (-53.4, 20.59, 82.16), (-53.4, 27.08, 82.16), (13.47, 23.86, 81.77), (13.47, 23.86, 86.85), (13.39, 23.47, 81.77), (13.39, 23.47, 86.85), (13.18, 23.15, 81.77), (13.18, 23.15, 86.85), (12.85, 22.93, 81.77), (12.85, 22.93, 86.85), (12.47, 22.85, 81.77), (12.47, 22.85, 86.85), (12.08, 22.93, 81.77), (12.08, 22.93, 86.85), (11.76, 23.15, 81.77), (11.76, 23.15, 86.85), (11.54, 23.47, 81.77), (11.54, 23.47, 86.85), (11.46, 23.86, 81.77), (11.46, 23.86, 86.85), (11.54, 24.24, 81.77), (11.54, 24.24, 86.85), (11.76, 24.57, 81.77), (11.76, 24.57, 86.85), (12.08, 24.79, 81.77), (12.08, 24.79, 86.85), (12.47, 24.86, 81.77), (12.47, 24.86, 86.85), (12.85, 24.79, 81.77), (12.85, 24.79, 86.85), (13.18, 24.57, 81.77), (13.18, 24.57, 86.85), (13.39, 24.24, 81.77), (13.39, 24.24, 86.85), (-16.73, 23.86, 86.31), (16.73, 23.86, 86.31), (-16.73, 23.4, 86.41), (16.73, 23.4, 86.41), (-16.73, 23.01, 86.67), (16.73, 23.01, 86.67), (-16.73, 22.75, 87.06), (16.73, 22.75, 87.06), (-16.73, 22.66, 87.52), (16.73, 22.66, 87.52), (-16.73, 22.75, 87.98), (16.73, 22.75, 87.98), (-16.73, 23.01, 88.37), (16.73, 23.01, 88.37), (-16.73, 23.4, 88.63), (16.73, 23.4, 88.63), (-16.73, 23.86, 88.72), (16.73, 23.86, 88.72), (-16.73, 24.32, 88.63), (16.73, 24.32, 88.63), (-16.73, 24.71, 88.37), (16.73, 24.71, 88.37), (-16.73, 24.97, 87.98), (16.73, 24.97, 87.98), (-16.73, 25.06, 87.52), (16.73, 25.06, 87.52), (-16.73, 24.97, 87.06), (16.73, 24.97, 87.06), (-16.73, 24.71, 86.67), (16.73, 24.71, 86.67), (-16.73, 24.32, 86.41), (16.73, 24.32, 86.41), (-11.46, 23.86, 81.77), (-11.46, 23.86, 86.85), (-11.54, 23.47, 81.77), (-11.54, 23.47, 86.85), (-11.76, 23.15, 81.77), (-11.76, 23.15, 86.85), (-12.08, 22.93, 81.77), (-12.08, 22.93, 86.85), (-12.47, 22.85, 81.77), (-12.47, 22.85, 86.85), (-12.85, 22.93, 81.77), (-12.85, 22.93, 86.85), (-13.18, 23.15, 81.77), (-13.18, 23.15, 86.85), (-13.39, 23.47, 81.77), (-13.39, 23.47, 86.85), (-13.47, 23.86, 81.77), (-13.47, 23.86, 86.85), (-13.39, 24.24, 81.77), (-13.39, 24.24, 86.85), (-13.18, 24.57, 81.77), (-13.18, 24.57, 86.85), (-12.85, 24.79, 81.77), (-12.85, 24.79, 86.85), (-12.47, 24.86, 81.77), (-12.47, 24.86, 86.85), (-12.08, 24.79, 81.77), (-12.08, 24.79, 86.85), (-11.76, 24.57, 81.77), (-11.76, 24.57, 86.85), (-11.54, 24.24, 81.77), (-11.54, 24.24, 86.85), (57.0, 29.44, 23.19), (-57.0, 29.44, 23.19), (54.0, 18.57, 81.24), (54.0, 29.44, 81.24), (-54.0, 29.44, 81.24), (-54.0, 18.57, 81.24), (54.0, 18.57, 26.19), (-54.0, 18.57, 26.19)], [(9, 8)], [(1, 5, 4, 0), (0, 4, 7, 135), (134, 6, 5, 1), (2, 3, 141, 140), (12, 10, 11, 13), (10, 12, 21, 14), (13, 11, 17, 18), (26, 27, 28, 29), (12, 13, 18, 21), (15, 16, 17, 14), (19, 20, 21, 18), (14, 21, 20, 15), (18, 17, 16, 19), (11, 10, 14, 17), (20, 19, 23, 22), (19, 16, 24, 23), (16, 15, 25, 24), (15, 20, 22, 25), (26, 29, 36, 35), (22, 23, 30, 31), (29, 28, 37, 36), (23, 24, 33, 30), (31, 30, 34, 35), (30, 33, 37, 34), (33, 32, 36, 37), (32, 31, 35, 36), (24, 25, 32, 33), (25, 22, 31, 32), (28, 27, 34, 37), (27, 26, 35, 34), (38, 39, 41, 40), (40, 41, 43, 42), (42, 43, 45, 44), (44, 45, 47, 46), (46, 47, 49, 48), (48, 49, 51, 50), (50, 51, 53, 52), (52, 53, 55, 54), (54, 55, 57, 56), (56, 57, 59, 58), (58, 59, 61, 60), (60, 61, 63, 62), (62, 63, 65, 64), (64, 65, 67, 66), (41, 39, 69, 67, 65, 63, 61, 59, 57, 55, 53, 51, 49, 47, 45, 43), (66, 67, 69, 68), (68, 69, 39, 38), (38, 40, 42, 44, 46, 48, 50, 52, 54, 56, 58, 60, 62, 64, 66, 68), (70, 71, 73, 72), (72, 73, 75, 74), (74, 75, 77, 76), (76, 77, 79, 78), (78, 79, 81, 80), (80, 81, 83, 82), (82, 83, 85, 84), (84, 85, 87, 86), (86, 87, 89, 88), (88, 89, 91, 90), (90, 91, 93, 92), (92, 93, 95, 94), (94, 95, 97, 96), (96, 97, 99, 98), (73, 71, 101, 99, 97, 95, 93, 91, 89, 87, 85, 83, 81, 79, 77, 75), (98, 99, 101, 100), (100, 101, 71, 70), (70, 72, 74, 76, 78, 80, 82, 84, 86, 88, 90, 92, 94, 96, 98, 100), (102, 103, 105, 104), (104, 105, 107, 106), (106, 107, 109, 108), (108, 109, 111, 110), (110, 111, 113, 112), (112, 113, 115, 114), (114, 115, 117, 116), (116, 117, 119, 118), (118, 119, 121, 120), (120, 121, 123, 122), (122, 123, 125, 124), (124, 125, 127, 126), (126, 127, 129, 128), (128, 129, 131, 130), (105, 103, 133, 131, 129, 127, 125, 123, 121, 119, 117, 115, 113, 111, 109, 107), (130, 131, 133, 132), (132, 133, 103, 102), (102, 104, 106, 108, 110, 112, 114, 116, 118, 120, 122, 124, 126, 128, 130, 132), (134, 1, 0, 135), (3, 2, 134, 135), (137, 138, 7, 6), (138, 3, 135, 7), (2, 137, 6, 134), (140, 141, 139, 136), (138, 137, 136, 139), (137, 2, 140, 136), (3, 138, 139, 141)])
me_cube_003.polygons.foreach_set('use_smooth', [0, 0, 0, 0, 1, 1, 1, 1, 1, 1, 1, 1, 1, 1, 1, 1, 1, 1, 1, 1, 1, 1, 1, 1, 1, 1, 1, 1, 1, 1, 1, 1, 1, 1, 1, 1, 1, 1, 1, 1, 1, 1, 1, 1, 1, 1, 1, 1, 1, 1, 1, 1, 1, 1, 1, 1, 1, 1, 1, 1, 1, 1, 1, 1, 1, 1, 1, 1, 1, 1, 1, 1, 1, 1, 1, 1, 1, 1, 1, 1, 1, 1, 1, 1, 0, 0, 0, 0, 0, 0, 0, 0, 0])
_uv = me_cube_003.uv_layers.new(name='UVMap')
_uv.uv.foreach_set('vector', [0.0, 0.0, 0.0, 0.0, 0.0, 0.0, 0.0, 0.0, 0.0, 0.0, 0.0, 0.0, 0.0, 0.0, 0.0, 0.0, 0.0, 0.0, 0.0, 0.0, 0.0, 0.0, 0.0, 0.0, 0.0, 0.0, 0.0, 0.0, 0.0, 0.0, 0.0, 0.0, 0.6434, 0.633, 0.6434, 0.6305, 0.6437, 0.6305, 0.6437, 0.633, 0.6483, 0.6377, 0.6483, 0.6402, 0.6483, 0.6402, 0.6483, 0.6377, 0.6434, 0.6397, 0.6434, 0.6373, 0.6434, 0.6373, 0.6434, 0.6397, 0.645, 0.6413, 0.6451, 0.6413, 0.6451, 0.6435, 0.645, 0.6435, 0.6414, 0.6431, 0.6414, 0.6428, 0.6414, 0.6428, 0.6414, 0.6431, 0.6434, 0.6355, 0.6437, 0.6355, 0.6437, 0.6355, 0.6434, 0.6355, 0.6437, 0.633, 0.6434, 0.633, 0.6434, 0.633, 0.6437, 0.633, 0.6483, 0.6377, 0.6483, 0.6402, 0.6483, 0.6401, 0.6483, 0.6377, 0.6434, 0.6397, 0.6434, 0.6373, 0.6434, 0.6373, 0.6434, 0.6397, 0.6414, 0.6428, 0.6414, 0.6431, 0.6414, 0.6431, 0.6414, 0.6428, 0.6434, 0.633, 0.6437, 0.633, 0.6436, 0.6331, 0.6435, 0.6331, 0.6437, 0.633, 0.6437, 0.6355, 0.6436, 0.6354, 0.6436, 0.6331, 0.6437, 0.6355, 0.6434, 0.6355, 0.6435, 0.6354, 0.6436, 0.6354, 0.6434, 0.6355, 0.6434, 0.633, 0.6435, 0.6331, 0.6435, 0.6354, 0.6621, 0.6528, 0.6621, 0.6506, 0.6621, 0.6506, 0.6621, 0.6528, 0.6742, 0.6495, 0.6742, 0.6494, 0.6742, 0.6494, 0.6742, 0.6495, 0.6729, 0.6495, 0.6729, 0.6494, 0.673, 0.6494, 0.673, 0.6495, 0.6785, 0.6373, 0.6785, 0.635, 0.6785, 0.635, 0.6785, 0.6373, 0.68, 0.6422, 0.6802, 0.6422, 0.6802, 0.6422, 0.6801, 0.6422, 0.6802, 0.6422, 0.6802, 0.6445, 0.6802, 0.6444, 0.6802, 0.6422, 0.6802, 0.6445, 0.68, 0.6445, 0.6801, 0.6444, 0.6802, 0.6444, 0.68, 0.6445, 0.68, 0.6422, 0.6801, 0.6422, 0.6801, 0.6444, 0.6785, 0.647, 0.6785, 0.6471, 0.6785, 0.6471, 0.6785, 0.647, 0.6635, 0.6345, 0.6635, 0.6368, 0.6634, 0.6368, 0.6634, 0.6345, 0.6621, 0.6394, 0.6621, 0.6372, 0.6621, 0.6372, 0.6621, 0.6394, 0.6767, 0.6455, 0.6767, 0.6456, 0.6767, 0.6456, 0.6767, 0.6455, 0.1106, 0.4025, 0.1106, 0.4003, 0.1107, 0.4003, 0.1107, 0.4025, 0.1107, 0.4025, 0.1107, 0.4003, 0.1109, 0.4003, 0.1109, 0.4025, 0.118, 0.3991, 0.118, 0.3969, 0.1182, 0.3969, 0.1182, 0.3991, 0.1182, 0.3991, 0.1182, 0.3969, 0.1183, 0.3969, 0.1183, 0.3991, 0.1183, 0.3991, 0.1183, 0.3969, 0.1185, 0.3969, 0.1185, 0.3991, 0.1185, 0.3991, 0.1185, 0.3969, 0.1186, 0.3969, 0.1186, 0.3991, 0.1092, 0.4003, 0.1092, 0.4025, 0.1091, 0.4025, 0.1091, 0.4003, 0.1091, 0.4003, 0.1091, 0.4025, 0.1089, 0.4025, 0.1089, 0.4003, 0.1089, 0.4003, 0.1089, 0.4025, 0.1087, 0.4025, 0.1087, 0.4003, 0.1087, 0.4003, 0.1087, 0.4025, 0.1086, 0.4025, 0.1086, 0.4003, 0.105, 0.3978, 0.105, 0.4, 0.1049, 0.4, 0.1049, 0.3978, 0.1049, 0.3978, 0.1049, 0.4, 0.1047, 0.4, 0.1047, 0.3978, 0.1047, 0.3978, 0.1047, 0.4, 0.1045, 0.4, 0.1045, 0.3978, 0.1045, 0.3978, 0.1045, 0.4, 0.1044, 0.4, 0.1044, 0.3978, 0.09739, 0.404, 0.09723, 0.4041, 0.09706, 0.4041, 0.0969, 0.404, 0.09678, 0.4039, 0.09672, 0.4038, 0.09672, 0.4036, 0.09678, 0.4034, 0.0969, 0.4033, 0.09706, 0.4033, 0.09723, 0.4033, 0.09739, 0.4033, 0.09751, 0.4034, 0.09757, 0.4036, 0.09757, 0.4038, 0.09751, 0.4039, 0.1103, 0.4025, 0.1103, 0.4003, 0.1104, 0.4003, 0.1104, 0.4025, 0.1104, 0.4025, 0.1104, 0.4003, 0.1106, 0.4003, 0.1106, 0.4025, 0.1181, 0.4039, 0.118, 0.4038, 0.118, 0.4036, 0.1181, 0.4034, 0.1182, 0.4033, 0.1184, 0.4032, 0.1185, 0.4032, 0.1187, 0.4033, 0.1188, 0.4034, 0.1189, 0.4036, 0.1189, 0.4038, 0.1188, 0.4039, 0.1187, 0.404, 0.1185, 0.4041, 0.1184, 0.4041, 0.1182, 0.404, 0.1003, 0.3766, 0.1003, 0.3912, 0.1001, 0.3912, 0.1001, 0.3766, 0.1001, 0.3766, 0.1001, 0.3912, 0.09995, 0.3912, 0.09995, 0.3766, 0.1066, 0.3766, 0.1066, 0.3912, 0.1064, 0.3912, 0.1064, 0.3766, 0.1064, 0.3766, 0.1064, 0.3912, 0.1062, 0.3912, 0.1062, 0.3766, 0.1062, 0.3766, 0.1062, 0.3912, 0.106, 0.3912, 0.106, 0.3766, 0.106, 0.3766, 0.106, 0.3912, 0.1059, 0.3912, 0.1059, 0.3766, 0.1066, 0.3912, 0.1066, 0.3766, 0.1068, 0.3766, 0.1068, 0.3912, 0.1068, 0.3912, 0.1068, 0.3766, 0.107, 0.3766, 0.107, 0.3912, 0.107, 0.3912, 0.107, 0.3766, 0.1072, 0.3766, 0.1072, 0.3912, 0.1072, 0.3912, 0.1072, 0.3766, 0.1073, 0.3766, 0.1073, 0.3912, 0.1051, 0.3912, 0.1051, 0.3766, 0.1053, 0.3766, 0.1053, 0.3912, 0.1053, 0.3912, 0.1053, 0.3766, 0.1055, 0.3766, 0.1055, 0.3912, 0.1055, 0.3912, 0.1055, 0.3766, 0.1057, 0.3766, 0.1057, 0.3912, 0.1057, 0.3912, 0.1057, 0.3766, 0.1059, 0.3766, 0.1059, 0.3912, 0.1223, 0.4004, 0.1221, 0.4004, 0.122, 0.4004, 0.1218, 0.4002, 0.1217, 0.4, 0.1217, 0.3998, 0.1218, 0.3996, 0.122, 0.3995, 0.1221, 0.3994, 0.1223, 0.3994, 0.1225, 0.3995, 0.1227, 0.3996, 0.1228, 0.3998, 0.1228, 0.4, 0.1227, 0.4002, 0.1225, 0.4004, 0.1007, 0.3766, 0.1007, 0.3912, 0.1005, 0.3912, 0.1005, 0.3766, 0.1005, 0.3766, 0.1005, 0.3912, 0.1003, 0.3912, 0.1003, 0.3766, 0.113, 0.4035, 0.1128, 0.4035, 0.1126, 0.4034, 0.1125, 0.4033, 0.1124, 0.4031, 0.1124, 0.4029, 0.1125, 0.4027, 0.1126, 0.4025, 0.1128, 0.4025, 0.113, 0.4025, 0.1132, 0.4025, 0.1134, 0.4027, 0.1134, 0.4029, 0.1134, 0.4031, 0.1134, 0.4033, 0.1132, 0.4034, 0.11, 0.4025, 0.11, 0.4003, 0.1101, 0.4003, 0.1101, 0.4025, 0.1101, 0.4025, 0.1101, 0.4003, 0.1103, 0.4003, 0.1103, 0.4025, 0.1135, 0.4001, 0.1135, 0.3979, 0.1137, 0.3979, 0.1137, 0.4001, 0.1137, 0.4001, 0.1137, 0.3979, 0.1138, 0.3979, 0.1138, 0.4001, 0.1138, 0.4001, 0.1138, 0.3979, 0.114, 0.3979, 0.114, 0.4001, 0.114, 0.4001, 0.114, 0.3979, 0.1141, 0.3979, 0.1141, 0.4001, 0.1199, 0.3912, 0.1199, 0.3934, 0.1197, 0.3934, 0.1197, 0.3912, 0.1197, 0.3912, 0.1197, 0.3934, 0.1196, 0.3934, 0.1196, 0.3912, 0.1196, 0.3912, 0.1196, 0.3934, 0.1194, 0.3934, 0.1194, 0.3912, 0.1194, 0.3912, 0.1194, 0.3934, 0.1193, 0.3934, 0.1193, 0.3912, 0.1186, 0.3934, 0.1186, 0.3956, 0.1185, 0.3956, 0.1185, 0.3934, 0.1185, 0.3934, 0.1185, 0.3956, 0.1183, 0.3956, 0.1183, 0.3934, 0.1183, 0.3934, 0.1183, 0.3956, 0.1182, 0.3956, 0.1182, 0.3934, 0.1182, 0.3934, 0.1182, 0.3956, 0.118, 0.3956, 0.118, 0.3934, 0.1137, 0.4034, 0.1139, 0.4033, 0.114, 0.4033, 0.1142, 0.4034, 0.1143, 0.4035, 0.1144, 0.4037, 0.1144, 0.4039, 0.1143, 0.404, 0.1142, 0.4041, 0.114, 0.4042, 0.1139, 0.4042, 0.1137, 0.4041, 0.1136, 0.404, 0.1135, 0.4039, 0.1135, 0.4037, 0.1136, 0.4035, 0.1097, 0.4025, 0.1097, 0.4003, 0.1098, 0.4003, 0.1098, 0.4025, 0.1098, 0.4025, 0.1098, 0.4003, 0.11, 0.4003, 0.11, 0.4025, 0.1207, 0.4038, 0.1207, 0.4039, 0.1206, 0.404, 0.1204, 0.4041, 0.1202, 0.4041, 0.1201, 0.404, 0.1199, 0.4039, 0.1199, 0.4038, 0.1199, 0.4036, 0.1199, 0.4034, 0.1201, 0.4033, 0.1202, 0.4032, 0.1204, 0.4032, 0.1206, 0.4033, 0.1207, 0.4034, 0.1207, 0.4036, 0.0, 0.0, 0.0, 0.0, 0.0, 0.0, 0.0, 0.0, 0.0, 0.0, 0.0, 0.0, 0.0, 0.0, 0.0, 0.0, 0.0, 0.0, 0.0, 0.0, 0.0, 0.0, 0.0, 0.0, 0.0, 0.0, 0.0, 0.0, 0.0, 0.0, 0.0, 0.0, 0.0, 0.0, 0.0, 0.0, 0.0, 0.0, 0.0, 0.0, 0.0, 0.0, 0.0, 0.0, 0.0, 0.0, 0.0, 0.0, 0.0, 0.0, 0.0, 0.0, 0.0, 0.0, 0.0, 0.0, 0.0, 0.0, 0.0, 0.0, 0.0, 0.0, 0.0, 0.0, 0.0, 0.0, 0.0, 0.0, 0.0, 0.0, 0.0, 0.0])
me_cube_003.materials.append(mat_pandamat)
me_cube_003.update()
me_cube_003.normals_split_custom_set([tuple(v) for v in zip(*[iter([0.0, -1.0, -3.681e-08, 0.0, -1.0, -3.681e-08, 0.0, -1.0, -3.681e-08, 0.0, -1.0, -3.681e-08, -1.0, 0.0, 0.0, -1.0, 0.0, 0.0, -1.0, 0.0, 0.0, -1.0, 0.0, 0.0, 1.0, 0.0, 0.0, 1.0, 0.0, 0.0, 1.0, 0.0, 0.0, 1.0, 0.0, 0.0, 0.0, 0.0, 1.0, 0.0, 0.0, 1.0, 0.0, 0.0, 1.0, 0.0, 0.0, 1.0, 0.5774, -0.5774, -0.5774, -0.5774, -0.5774, -0.5774, -0.5774, 0.5774, -0.5774, 0.5774, 0.5774, -0.5774, -0.5774, -0.5774, -0.5774, 0.5774, -0.5774, -0.5774, 0.6605, -0.6502, 0.3755, -0.6605, -0.6502, 0.3755, 0.5774, 0.5774, -0.5774, -0.5774, 0.5774, -0.5774, -0.6605, 0.6502, 0.3755, 0.6605, 0.6502, 0.3755, 0.5774, -0.5774, 0.5774, 0.5774, 0.5774, 0.5774, -0.5774, 0.5774, 0.5774, -0.5774, -0.5774, 0.5774, 0.5774, -0.5774, -0.5774, 0.5774, 0.5774, -0.5774, 0.6605, 0.6502, 0.3755, 0.6605, -0.6502, 0.3755, -0.2955, -0.347, 0.8901, -0.2955, 0.347, 0.8901, -0.6605, 0.6502, 0.3755, -0.6605, -0.6502, 0.3755, 0.2955, 0.347, 0.8901, 0.2955, -0.347, 0.8901, 0.6605, -0.6502, 0.3755, 0.6605, 0.6502, 0.3755, -0.6605, -0.6502, 0.3755, 0.6605, -0.6502, 0.3755, 0.2955, -0.347, 0.8901, -0.2955, -0.347, 0.8901, 0.6605, 0.6502, 0.3755, -0.6605, 0.6502, 0.3755, -0.2955, 0.347, 0.8901, 0.2955, 0.347, 0.8901, -0.5774, 0.5774, -0.5774, -0.5774, -0.5774, -0.5774, -0.6605, -0.6502, 0.3755, -0.6605, 0.6502, 0.3755, 0.2955, -0.347, 0.8901, 0.2955, 0.347, 0.8901, -0.3015, -0.3015, 0.9045, -0.3015, 0.3015, 0.9045, 0.2955, 0.347, 0.8901, -0.2955, 0.347, 0.8901, 0.3015, -0.3015, 0.9045, -0.3015, -0.3015, 0.9045, -0.2955, 0.347, 0.8901, -0.2955, -0.347, 0.8901, 0.3015, 0.3015, 0.9045, 0.3015, -0.3015, 0.9045, -0.2955, -0.347, 0.8901, 0.2955, -0.347, 0.8901, -0.3015, 0.3015, 0.9045, 0.3015, 0.3015, 0.9045, 0.5774, -0.5774, 0.5774, -0.5774, -0.5774, 0.5774, -0.3015, -0.3015, 0.9045, 0.3015, -0.3015, 0.9045, -0.3015, 0.3015, 0.9045, -0.3015, -0.3015, 0.9045, -0.5773, -0.5773, 0.5774, -0.5773, 0.5773, 0.5774, -0.5774, -0.5774, 0.5774, -0.5774, 0.5774, 0.5774, -0.3015, 0.3015, 0.9045, -0.3015, -0.3015, 0.9045, -0.3015, -0.3015, 0.9045, 0.3015, -0.3015, 0.9045, 0.5773, -0.5773, 0.5774, -0.5773, -0.5773, 0.5774, -0.5773, 0.5773, 0.5774, -0.5773, -0.5773, 0.5774, 0.3015, 0.3015, 0.9045, 0.3015, -0.3015, 0.9045, -0.5773, -0.5773, 0.5774, 0.5773, -0.5773, 0.5774, -0.3015, 0.3015, 0.9045, 0.3015, 0.3015, 0.9045, 0.5773, -0.5773, 0.5774, 0.5773, 0.5773, 0.5774, -0.3015, -0.3015, 0.9045, -0.3015, 0.3015, 0.9045, 0.5773, 0.5773, 0.5774, -0.5773, 0.5773, 0.5774, 0.3015, -0.3015, 0.9045, -0.3015, -0.3015, 0.9045, 0.3015, -0.3015, 0.9045, 0.3015, 0.3015, 0.9045, 0.5773, 0.5773, 0.5774, 0.5773, -0.5773, 0.5774, 0.3015, 0.3015, 0.9045, -0.3015, 0.3015, 0.9045, -0.5773, 0.5773, 0.5774, 0.5773, 0.5773, 0.5774, -0.5774, 0.5774, 0.5774, 0.5774, 0.5774, 0.5774, 0.3015, 0.3015, 0.9045, -0.3015, 0.3015, 0.9045, 0.5774, 0.5774, 0.5774, 0.5774, -0.5774, 0.5774, 0.3015, -0.3015, 0.9045, 0.3015, 0.3015, 0.9045, 0.7462, -1.047e-06, -0.6657, 0.7462, -1.047e-06, 0.6657, 0.6894, -0.2856, 0.6657, 0.6894, -0.2856, -0.6657, 0.6894, -0.2856, -0.6657, 0.6894, -0.2856, 0.6657, 0.5276, -0.5276, 0.6657, 0.5276, -0.5276, -0.6657, 0.5276, -0.5276, -0.6657, 0.5276, -0.5276, 0.6657, 0.2856, -0.6894, 0.6657, 0.2856, -0.6894, -0.6657, 0.2856, -0.6894, -0.6657, 0.2856, -0.6894, 0.6657, -4.114e-07, -0.7462, 0.6657, 0.0, -0.7462, -0.6657, 0.0, -0.7462, -0.6657, -4.114e-07, -0.7462, 0.6657, -0.2856, -0.6894, 0.6657, -0.2856, -0.6894, -0.6657, -0.2856, -0.6894, -0.6657, -0.2856, -0.6894, 0.6657, -0.5276, -0.5276, 0.6657, -0.5276, -0.5276, -0.6657, -0.5276, -0.5276, -0.6657, -0.5276, -0.5276, 0.6657, -0.6894, -0.2856, 0.6657, -0.6894, -0.2856, -0.6657, -0.6894, -0.2856, -0.6657, -0.6894, -0.2856, 0.6657, -0.7462, -1.054e-06, 0.6657, -0.7462, -1.054e-06, -0.6657, -0.7462, -1.054e-06, -0.6657, -0.7462, -1.054e-06, 0.6657, -0.6894, 0.2856, 0.6657, -0.6894, 0.2856, -0.6657, -0.6894, 0.2856, -0.6657, -0.6894, 0.2856, 0.6657, -0.5276, 0.5276, 0.6657, -0.5276, 0.5276, -0.6657, -0.5276, 0.5276, -0.6657, -0.5276, 0.5276, 0.6657, -0.2856, 0.6894, 0.6657, -0.2856, 0.6894, -0.6657, -0.2856, 0.6894, -0.6657, -0.2856, 0.6894, 0.6657, -4.114e-07, 0.7462, 0.6657, 0.0, 0.7462, -0.6657, 0.0, 0.7462, -0.6657, -4.114e-07, 0.7462, 0.6657, 0.2856, 0.6894, 0.6657, 0.2856, 0.6894, -0.6657, 0.2856, 0.6894, -0.6657, 0.2856, 0.6894, 0.6657, 0.5276, 0.5276, 0.6657, 0.5276, 0.5276, -0.6657, 0.6894, -0.2856, 0.6657, 0.7462, -1.047e-06, 0.6657, 0.6894, 0.2856, 0.6657, 0.5276, 0.5276, 0.6657, 0.2856, 0.6894, 0.6657, -4.114e-07, 0.7462, 0.6657, -0.2856, 0.6894, 0.6657, -0.5276, 0.5276, 0.6657, -0.6894, 0.2856, 0.6657, -0.7462, -1.054e-06, 0.6657, -0.6894, -0.2856, 0.6657, -0.5276, -0.5276, 0.6657, -0.2856, -0.6894, 0.6657, -4.114e-07, -0.7462, 0.6657, 0.2856, -0.6894, 0.6657, 0.5276, -0.5276, 0.6657, 0.5276, 0.5276, -0.6657, 0.5276, 0.5276, 0.6657, 0.6894, 0.2856, 0.6657, 0.6894, 0.2856, -0.6657, 0.6894, 0.2856, -0.6657, 0.6894, 0.2856, 0.6657, 0.7462, -1.047e-06, 0.6657, 0.7462, -1.047e-06, -0.6657, 0.7462, -1.047e-06, -0.6657, 0.6894, -0.2856, -0.6657, 0.5276, -0.5276, -0.6657, 0.2856, -0.6894, -0.6657, 0.0, -0.7462, -0.6657, -0.2856, -0.6894, -0.6657, -0.5276, -0.5276, -0.6657, -0.6894, -0.2856, -0.6657, -0.7462, -1.054e-06, -0.6657, -0.6894, 0.2856, -0.6657, -0.5276, 0.5276, -0.6657, -0.2856, 0.6894, -0.6657, 0.0, 0.7462, -0.6657, 0.2856, 0.6894, -0.6657, 0.5276, 0.5276, -0.6657, 0.6894, 0.2856, -0.6657, -0.6657, -3.609e-08, -0.7462, 0.6657, 1.67e-07, -0.7462, 0.6657, -0.2856, -0.6894, -0.6657, -0.2856, -0.6894, -0.6657, -0.2856, -0.6894, 0.6657, -0.2856, -0.6894, 0.6657, -0.5276, -0.5276, -0.6657, -0.5276, -0.5276, -0.6657, -0.5276, -0.5276, 0.6657, -0.5276, -0.5276, 0.6657, -0.6894, -0.2856, -0.6657, -0.6894, -0.2856, -0.6657, -0.6894, -0.2856, 0.6657, -0.6894, -0.2856, 0.6657, -0.7462, 1.775e-06, -0.6657, -0.7462, 1.768e-06, -0.6657, -0.7462, 1.768e-06, 0.6657, -0.7462, 1.775e-06, 0.6657, -0.6894, 0.2856, -0.6657, -0.6894, 0.2856, -0.6657, -0.6894, 0.2856, 0.6657, -0.6894, 0.2856, 0.6657, -0.5276, 0.5276, -0.6657, -0.5276, 0.5276, -0.6657, -0.5276, 0.5276, 0.6657, -0.5276, 0.5276, 0.6657, -0.2856, 0.6894, -0.6657, -0.2856, 0.6894, -0.6657, -0.2856, 0.6894, 0.6657, -0.2856, 0.6894, 0.6657, 1.66e-07, 0.7462, -0.6657, -2.686e-08, 0.7462, -0.6657, -2.686e-08, 0.7462, 0.6657, 1.66e-07, 0.7462, 0.6657, 0.2856, 0.6894, -0.6657, 0.2856, 0.6894, -0.6657, 0.2856, 0.6894, 0.6657, 0.2856, 0.6894, 0.6657, 0.5276, 0.5276, -0.6657, 0.5276, 0.5276, -0.6657, 0.5276, 0.5276, 0.6657, 0.5276, 0.5276, 0.6657, 0.6894, 0.2856, -0.6657, 0.6894, 0.2856, -0.6657, 0.6894, 0.2856, 0.6657, 0.6894, 0.2856, 0.6657, 0.7462, 1.768e-06, -0.6657, 0.7462, 1.768e-06, -0.6657, 0.7462, 1.768e-06, 0.6657, 0.7462, 1.768e-06, 0.6657, 0.6894, -0.2856, -0.6657, 0.6894, -0.2856, -0.6657, 0.6894, -0.2856, 0.6657, 0.6894, -0.2856, 0.6657, 0.5276, -0.5276, -0.6657, 0.5276, -0.5276, 0.6657, -0.2856, -0.6894, 0.6657, 1.67e-07, -0.7462, 0.6657, 0.2856, -0.6894, 0.6657, 0.5276, -0.5276, 0.6657, 0.6894, -0.2856, 0.6657, 0.7462, 1.768e-06, 0.6657, 0.6894, 0.2856, 0.6657, 0.5276, 0.5276, 0.6657, 0.2856, 0.6894, 0.6657, 1.66e-07, 0.7462, 0.6657, -0.2856, 0.6894, 0.6657, -0.5276, 0.5276, 0.6657, -0.6894, 0.2856, 0.6657, -0.7462, 1.775e-06, 0.6657, -0.6894, -0.2856, 0.6657, -0.5276, -0.5276, -0.6657, 0.5276, -0.5276, 0.6657, 0.5276, -0.5276, 0.6657, 0.2856, -0.6894, -0.6657, 0.2856, -0.6894, -0.6657, 0.2856, -0.6894, 0.6657, 0.2856, -0.6894, 0.6657, 1.67e-07, -0.7462, -0.6657, -3.609e-08, -0.7462, -0.6657, -3.609e-08, -0.7462, -0.6657, -0.2856, -0.6894, -0.6657, -0.5276, -0.5276, -0.6657, -0.6894, -0.2856, -0.6657, -0.7462, 1.768e-06, -0.6657, -0.6894, 0.2856, -0.6657, -0.5276, 0.5276, -0.6657, -0.2856, 0.6894, -0.6657, -2.686e-08, 0.7462, -0.6657, 0.2856, 0.6894, -0.6657, 0.5276, 0.5276, -0.6657, 0.6894, 0.2856, -0.6657, 0.7462, 1.768e-06, -0.6657, 0.6894, -0.2856, -0.6657, 0.5276, -0.5276, -0.6657, 0.2856, -0.6894, 0.7462, 1.039e-06, -0.6657, 0.7462, 1.039e-06, 0.6657, 0.6894, -0.2856, 0.6657, 0.6894, -0.2856, -0.6657, 0.6894, -0.2856, -0.6657, 0.6894, -0.2856, 0.6657, 0.5276, -0.5276, 0.6657, 0.5276, -0.5276, -0.6657, 0.5276, -0.5276, -0.6657, 0.5276, -0.5276, 0.6657, 0.2856, -0.6894, 0.6657, 0.2856, -0.6894, -0.6657, 0.2856, -0.6894, -0.6657, 0.2856, -0.6894, 0.6657, -2.743e-07, -0.7462, 0.6657, 9.596e-07, -0.7462, -0.6657, 9.596e-07, -0.7462, -0.6657, -2.743e-07, -0.7462, 0.6657, -0.2856, -0.6894, 0.6657, -0.2856, -0.6894, -0.6657, -0.2856, -0.6894, -0.6657, -0.2856, -0.6894, 0.6657, -0.5276, -0.5276, 0.6657, -0.5276, -0.5276, -0.6657, -0.5276, -0.5276, -0.6657, -0.5276, -0.5276, 0.6657, -0.6894, -0.2856, 0.6657, -0.6894, -0.2856, -0.6657, -0.6894, -0.2856, -0.6657, -0.6894, -0.2856, 0.6657, -0.7462, 1.039e-06, 0.6657, -0.7462, 1.039e-06, -0.6657, -0.7462, 1.039e-06, -0.6657, -0.7462, 1.039e-06, 0.6657, -0.6894, 0.2856, 0.6657, -0.6894, 0.2856, -0.6657, -0.6894, 0.2856, -0.6657, -0.6894, 0.2856, 0.6657, -0.5276, 0.5276, 0.6657, -0.5276, 0.5276, -0.6657, -0.5276, 0.5276, -0.6657, -0.5276, 0.5276, 0.6657, -0.2856, 0.6894, 0.6657, -0.2856, 0.6894, -0.6657, -0.2856, 0.6894, -0.6657, -0.2856, 0.6894, 0.6657, -2.67e-07, 0.7462, 0.6657, 9.668e-07, 0.7462, -0.6657, 9.668e-07, 0.7462, -0.6657, -2.67e-07, 0.7462, 0.6657, 0.2856, 0.6894, 0.6657, 0.2856, 0.6894, -0.6657, 0.2856, 0.6894, -0.6657, 0.2856, 0.6894, 0.6657, 0.5276, 0.5276, 0.6657, 0.5276, 0.5276, -0.6657, 0.6894, -0.2856, 0.6657, 0.7462, 1.039e-06, 0.6657, 0.6894, 0.2856, 0.6657, 0.5276, 0.5276, 0.6657, 0.2856, 0.6894, 0.6657, -2.67e-07, 0.7462, 0.6657, -0.2856, 0.6894, 0.6657, -0.5276, 0.5276, 0.6657, -0.6894, 0.2856, 0.6657, -0.7462, 1.039e-06, 0.6657, -0.6894, -0.2856, 0.6657, -0.5276, -0.5276, 0.6657, -0.2856, -0.6894, 0.6657, -2.743e-07, -0.7462, 0.6657, 0.2856, -0.6894, 0.6657, 0.5276, -0.5276, 0.6657, 0.5276, 0.5276, -0.6657, 0.5276, 0.5276, 0.6657, 0.6894, 0.2856, 0.6657, 0.6894, 0.2856, -0.6657, 0.6894, 0.2856, -0.6657, 0.6894, 0.2856, 0.6657, 0.7462, 1.039e-06, 0.6657, 0.7462, 1.039e-06, -0.6657, 0.7462, 1.039e-06, -0.6657, 0.6894, -0.2856, -0.6657, 0.5276, -0.5276, -0.6657, 0.2856, -0.6894, -0.6657, 9.596e-07, -0.7462, -0.6657, -0.2856, -0.6894, -0.6657, -0.5276, -0.5276, -0.6657, -0.6894, -0.2856, -0.6657, -0.7462, 1.039e-06, -0.6657, -0.6894, 0.2856, -0.6657, -0.5276, 0.5276, -0.6657, -0.2856, 0.6894, -0.6657, 9.668e-07, 0.7462, -0.6657, 0.2856, 0.6894, -0.6657, 0.5276, 0.5276, -0.6657, 0.6894, 0.2856, -0.6657, 0.0, 0.0, -1.0, 0.0, 0.0, -1.0, 0.0, 0.0, -1.0, 0.0, 0.0, -1.0, 0.0, 1.0, -7.332e-07, 0.0, 1.0, -7.332e-07, 0.0, 1.0, -7.332e-07, 0.0, 1.0, -7.332e-07, 0.0, 1.0, 1.813e-05, 0.0, 1.0, 1.813e-05, 0.0, 1.0, 1.813e-05, 0.0, 1.0, 1.813e-05, -3.233e-08, 1.0, 8.984e-08, -3.233e-08, 1.0, 8.984e-08, -3.233e-08, 1.0, 8.984e-08, -3.233e-08, 1.0, 8.984e-08, 3.233e-08, 1.0, 8.984e-08, 3.233e-08, 1.0, 8.984e-08, 3.233e-08, 1.0, 8.984e-08, 3.233e-08, 1.0, 8.984e-08, 0.0, 1.0, 6.159e-08, 0.0, 1.0, 6.159e-08, 0.0, 1.0, 6.159e-08, 0.0, 1.0, 6.159e-08, 0.0, 0.0, -1.0, 0.0, 0.0, -1.0, 0.0, 0.0, -1.0, 0.0, 0.0, -1.0, -1.0, 0.0, 0.0, -1.0, 0.0, 0.0, -1.0, 0.0, 0.0, -1.0, 0.0, 0.0, 1.0, 0.0, 0.0, 1.0, 0.0, 0.0, 1.0, 0.0, 0.0, 1.0, 0.0, 0.0])] * 3)])

# ---- objects
ob_oven_body = bpy.data.objects.new('Oven Body', me_cube_038)
ob_oven_door = bpy.data.objects.new('Oven Door', me_cube_001)
ob_oven_drawer = bpy.data.objects.new('Oven Drawer', me_cube_003)

# ---- transforms, parenting, visibility, modifiers, constraints
ob_oven_body.location = (0.0, 0.0, 0.0)
ob_oven_body.rotation_euler = (1.571, -0.0, 0.0)
ob_oven_body.scale = (0.01, 0.01, 0.01)
ob_oven_body.color = (0.8, 0.8, 0.8, 1.0)
_m = ob_oven_body.modifiers.new('Smooth by Angle', 'NODES')
_m.node_group = ng_smooth_by_angle
_m.use_pin_to_last = True
_m.show_group_selector = False
ob_oven_door.location = (0.0, 0.0, 0.0)
ob_oven_door.rotation_euler = (1.571, -0.0, 0.0)
ob_oven_door.scale = (0.01, 0.01, 0.01)
ob_oven_door.color = (0.8, 0.8, 0.8, 1.0)
_m = ob_oven_door.modifiers.new('Smooth by Angle', 'NODES')
_m.node_group = ng_smooth_by_angle
_m.use_pin_to_last = True
_m.show_group_selector = False
ob_oven_drawer.location = (0.0, 0.5123, 0.0)
ob_oven_drawer.rotation_euler = (1.571, -0.0, 0.0)
ob_oven_drawer.scale = (0.01, 0.01, 0.01)
ob_oven_drawer.color = (0.8, 0.8, 0.8, 1.0)
_m = ob_oven_drawer.modifiers.new('Smooth by Angle', 'NODES')
_m.node_group = ng_smooth_by_angle
_m.use_pin_to_last = True
_m.show_group_selector = False

# ---- collection membership
col_collection.objects.link(ob_oven_body)
col_collection.objects.link(ob_oven_door)
col_collection.objects.link(ob_oven_drawer)

# ---- scene / render settings (as saved in the file)
scene.frame_start = 1; scene.frame_end = 250; scene.frame_set(1)
scene.render.engine = 'BLENDER_EEVEE_NEXT'
bpy.context.view_layer.update()

# ---- added for rendering (the .blend has no active camera and no usable light): camera, sun
cam_auto = bpy.data.cameras.new('AutoCamera')
cam_auto.lens = 50.0
cam_auto.sensor_width = 36.0
cam_auto.clip_end = 1000.0
ob_auto_camera = bpy.data.objects.new('AutoCamera', cam_auto)
scene.collection.objects.link(ob_auto_camera)
ob_auto_camera.location = (1.60767, -1.97607, 1.79684)
ob_auto_camera.rotation_euler = (1.09748, -7.21219e-08, 0.694738)
scene.camera = ob_auto_camera
light_auto_sun = bpy.data.lights.new('AutoSun', 'SUN')
light_auto_sun.energy = 3.0
light_auto_sun.angle = 0.0523599
ob_auto_sun = bpy.data.objects.new('AutoSun', light_auto_sun)
scene.collection.objects.link(ob_auto_sun)
ob_auto_sun.rotation_euler = (0.872665, 0.174533, 0.523599)
bpy.context.view_layer.update()
